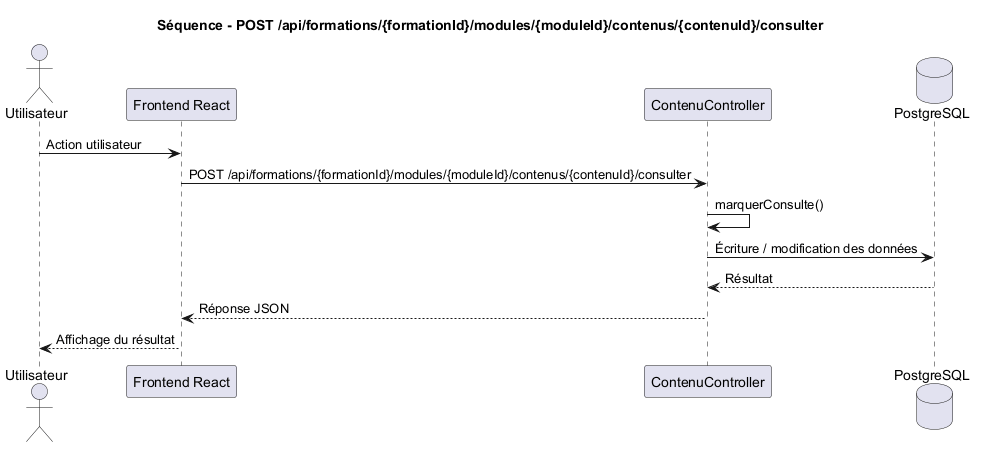

The diagram above was rendered by PlantUML. Its source (embedded in the PNG):
@startuml
title Séquence - POST /api/formations/{formationId}/modules/{moduleId}/contenus/{contenuId}/consulter

actor Utilisateur
participant "Frontend React" as Frontend
participant "ContenuController" as Controller
database "PostgreSQL" as DB

Utilisateur -> Frontend : Action utilisateur
Frontend -> Controller : POST /api/formations/{formationId}/modules/{moduleId}/contenus/{contenuId}/consulter
Controller -> Controller : marquerConsulte()
Controller -> DB : Écriture / modification des données
DB --> Controller : Résultat
Controller --> Frontend : Réponse JSON
Frontend --> Utilisateur : Affichage du résultat

@enduml